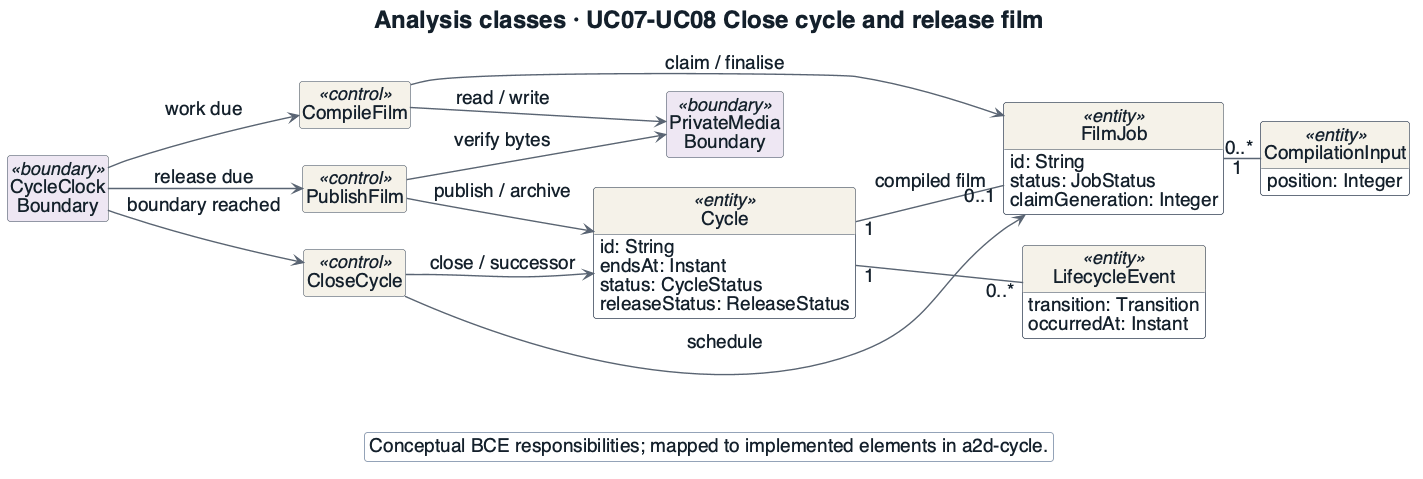

The diagram above was rendered by PlantUML. Its source (embedded in the PNG):
@startuml
!include _style.iuml
skinparam Padding 0
title Analysis classes · UC07-UC08 Close cycle and release film
left to right direction
class "CycleClock\nBoundary" as ClockBoundary <<boundary>> $SAD
class "PrivateMedia\nBoundary" as MediaBoundary <<boundary>> $SAD
class CloseCycle <<control>> $CREAM
class CompileFilm <<control>> $CREAM
class PublishFilm <<control>> $CREAM
class Cycle <<entity>> {
  id: String
  endsAt: Instant
  status: CycleStatus
  releaseStatus: ReleaseStatus
}
class FilmJob <<entity>> {
  id: String
  status: JobStatus
  claimGeneration: Integer
}
class CompilationInput <<entity>> {
  position: Integer
}
class LifecycleEvent <<entity>> {
  transition: Transition
  occurredAt: Instant
}
ClockBoundary --> CloseCycle : boundary reached
ClockBoundary --> CompileFilm : work due
ClockBoundary --> PublishFilm : release due
CloseCycle --> Cycle : close / successor
CloseCycle --> FilmJob : schedule
CompileFilm --> FilmJob : claim / finalise
CompileFilm --> MediaBoundary : read / write
PublishFilm --> MediaBoundary : verify bytes
PublishFilm --> Cycle : publish / archive
Cycle "1" -- "0..1" FilmJob : compiled film
Cycle "1" -- "0..*" LifecycleEvent
FilmJob "1" -- "0..*" CompilationInput
legend bottom
Conceptual BCE responsibilities; mapped to implemented elements in a2d-cycle.
endlegend
@enduml